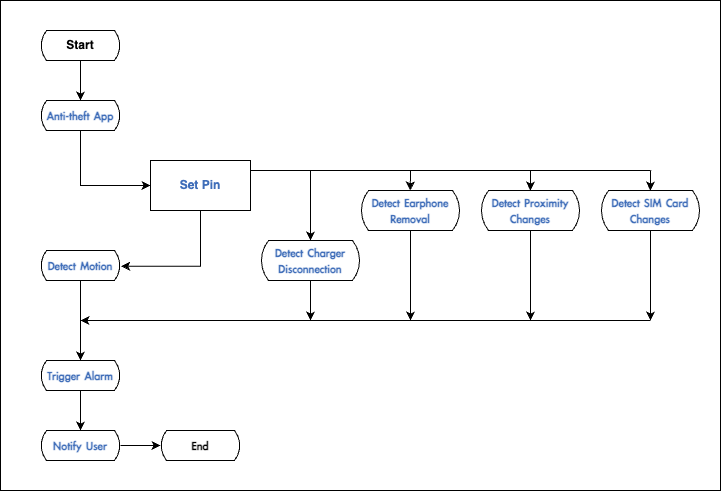

The diagram above was exported from draw.io. Its source (the exported page's mxGraphModel, read from the mxfile embedded in the PNG):
<mxGraphModel dx="1591" dy="833" grid="1" gridSize="10" guides="1" tooltips="1" connect="1" arrows="1" fold="1" page="1" pageScale="1" pageWidth="827" pageHeight="1169" math="0" shadow="0">
  <root>
    <mxCell id="0" />
    <mxCell id="1" parent="0" />
    <mxCell id="-oal3NMkHqhjK34jY7MG-2" value="&lt;b&gt;Start&lt;/b&gt;" style="html=1;dashed=0;whiteSpace=wrap;shape=mxgraph.dfd.loop" vertex="1" parent="1">
      <mxGeometry x="110" y="50" width="80" height="30" as="geometry" />
    </mxCell>
    <mxCell id="-oal3NMkHqhjK34jY7MG-17" style="edgeStyle=orthogonalEdgeStyle;rounded=0;orthogonalLoop=1;jettySize=auto;html=1;exitX=1;exitY=0.5;exitDx=0;exitDy=0;entryX=0.5;entryY=0;entryDx=0;entryDy=0;entryPerimeter=0;" edge="1" parent="1" source="-oal3NMkHqhjK34jY7MG-3" target="-oal3NMkHqhjK34jY7MG-12">
      <mxGeometry relative="1" as="geometry">
        <mxPoint x="390" y="260" as="targetPoint" />
        <Array as="points">
          <mxPoint x="320" y="190" />
          <mxPoint x="380" y="190" />
        </Array>
      </mxGeometry>
    </mxCell>
    <mxCell id="-oal3NMkHqhjK34jY7MG-3" value="&lt;b&gt;&lt;font color=&quot;#406eb9&quot;&gt;Set Pin&lt;/font&gt;&lt;/b&gt;" style="html=1;dashed=0;whiteSpace=wrap;" vertex="1" parent="1">
      <mxGeometry x="220" y="180" width="100" height="50" as="geometry" />
    </mxCell>
    <mxCell id="-oal3NMkHqhjK34jY7MG-15" style="edgeStyle=orthogonalEdgeStyle;rounded=0;orthogonalLoop=1;jettySize=auto;html=1;exitX=0.5;exitY=1;exitDx=0;exitDy=0;exitPerimeter=0;entryX=0;entryY=0.5;entryDx=0;entryDy=0;" edge="1" parent="1" source="-oal3NMkHqhjK34jY7MG-4" target="-oal3NMkHqhjK34jY7MG-3">
      <mxGeometry relative="1" as="geometry" />
    </mxCell>
    <mxCell id="-oal3NMkHqhjK34jY7MG-4" value="&lt;span style=&quot;color: rgb(64, 110, 185); font-family: 微软雅黑; font-size: 13.3333px; font-weight: 700; white-space-collapse: preserve; background-color: rgb(255, 255, 255);&quot;&gt;Anti-theft App&lt;/span&gt;" style="html=1;dashed=0;whiteSpace=wrap;shape=mxgraph.dfd.loop" vertex="1" parent="1">
      <mxGeometry x="110" y="120" width="80" height="30" as="geometry" />
    </mxCell>
    <mxCell id="-oal3NMkHqhjK34jY7MG-19" style="edgeStyle=orthogonalEdgeStyle;rounded=0;orthogonalLoop=1;jettySize=auto;html=1;exitX=0.5;exitY=1;exitDx=0;exitDy=0;exitPerimeter=0;" edge="1" parent="1" source="-oal3NMkHqhjK34jY7MG-5" target="-oal3NMkHqhjK34jY7MG-8">
      <mxGeometry relative="1" as="geometry" />
    </mxCell>
    <mxCell id="-oal3NMkHqhjK34jY7MG-5" value="&lt;span style=&quot;color: rgb(64, 110, 185); font-family: 微软雅黑; font-size: 13.3333px; font-weight: 700; white-space-collapse: preserve; background-color: rgb(255, 255, 255);&quot;&gt;Detect Motion&lt;/span&gt;" style="html=1;dashed=0;whiteSpace=wrap;shape=mxgraph.dfd.loop" vertex="1" parent="1">
      <mxGeometry x="110" y="270" width="80" height="30" as="geometry" />
    </mxCell>
    <mxCell id="-oal3NMkHqhjK34jY7MG-38" style="edgeStyle=orthogonalEdgeStyle;rounded=0;orthogonalLoop=1;jettySize=auto;html=1;" edge="1" parent="1" source="-oal3NMkHqhjK34jY7MG-6" target="-oal3NMkHqhjK34jY7MG-37">
      <mxGeometry relative="1" as="geometry" />
    </mxCell>
    <mxCell id="-oal3NMkHqhjK34jY7MG-6" value="&lt;span style=&quot;color: rgb(64, 110, 185); font-family: 微软雅黑; font-size: 13.3333px; font-weight: 700; white-space-collapse: preserve; background-color: rgb(255, 255, 255);&quot;&gt;Notify User&lt;/span&gt;" style="html=1;dashed=0;whiteSpace=wrap;shape=mxgraph.dfd.loop" vertex="1" parent="1">
      <mxGeometry x="110" y="450" width="80" height="30" as="geometry" />
    </mxCell>
    <mxCell id="-oal3NMkHqhjK34jY7MG-8" value="&lt;span style=&quot;color: rgb(64, 110, 185); font-family: 微软雅黑; font-size: 13.3333px; font-weight: 700; white-space-collapse: preserve; background-color: rgb(255, 255, 255);&quot;&gt;Trigger Alarm&lt;/span&gt;" style="html=1;dashed=0;whiteSpace=wrap;shape=mxgraph.dfd.loop" vertex="1" parent="1">
      <mxGeometry x="110" y="380" width="80" height="30" as="geometry" />
    </mxCell>
    <mxCell id="-oal3NMkHqhjK34jY7MG-29" style="edgeStyle=orthogonalEdgeStyle;rounded=0;orthogonalLoop=1;jettySize=auto;html=1;exitX=0.5;exitY=1;exitDx=0;exitDy=0;exitPerimeter=0;" edge="1" parent="1" source="-oal3NMkHqhjK34jY7MG-9">
      <mxGeometry relative="1" as="geometry">
        <mxPoint x="720.0322580645161" y="340" as="targetPoint" />
      </mxGeometry>
    </mxCell>
    <mxCell id="-oal3NMkHqhjK34jY7MG-9" value="&lt;span style=&quot;color: rgb(64, 110, 185); font-family: 微软雅黑; font-size: 13.3333px; font-weight: 700; white-space-collapse: preserve; background-color: rgb(255, 255, 255);&quot;&gt;Detect SIM Card Changes&lt;/span&gt;" style="html=1;dashed=0;whiteSpace=wrap;shape=mxgraph.dfd.loop" vertex="1" parent="1">
      <mxGeometry x="670" y="210" width="100" height="40" as="geometry" />
    </mxCell>
    <mxCell id="-oal3NMkHqhjK34jY7MG-28" style="edgeStyle=orthogonalEdgeStyle;rounded=0;orthogonalLoop=1;jettySize=auto;html=1;exitX=0.5;exitY=1;exitDx=0;exitDy=0;exitPerimeter=0;" edge="1" parent="1" source="-oal3NMkHqhjK34jY7MG-10">
      <mxGeometry relative="1" as="geometry">
        <mxPoint x="600.0322580645161" y="340" as="targetPoint" />
      </mxGeometry>
    </mxCell>
    <mxCell id="-oal3NMkHqhjK34jY7MG-10" value="&lt;span style=&quot;color: rgb(64, 110, 185); font-family: 微软雅黑; font-size: 13.3333px; font-weight: 700; white-space-collapse: preserve; background-color: rgb(255, 255, 255);&quot;&gt;Detect Proximity Changes&lt;/span&gt;" style="html=1;dashed=0;whiteSpace=wrap;shape=mxgraph.dfd.loop" vertex="1" parent="1">
      <mxGeometry x="550" y="210" width="100" height="40" as="geometry" />
    </mxCell>
    <mxCell id="-oal3NMkHqhjK34jY7MG-27" style="edgeStyle=orthogonalEdgeStyle;rounded=0;orthogonalLoop=1;jettySize=auto;html=1;exitX=0.5;exitY=1;exitDx=0;exitDy=0;exitPerimeter=0;" edge="1" parent="1" source="-oal3NMkHqhjK34jY7MG-11">
      <mxGeometry relative="1" as="geometry">
        <mxPoint x="480.0322580645161" y="340" as="targetPoint" />
      </mxGeometry>
    </mxCell>
    <mxCell id="-oal3NMkHqhjK34jY7MG-11" value="&lt;span style=&quot;color: rgb(64, 110, 185); font-family: 微软雅黑; font-size: 13.3333px; font-weight: 700; white-space-collapse: preserve; background-color: rgb(255, 255, 255);&quot;&gt;Detect Earphone Removal&lt;/span&gt;" style="html=1;dashed=0;whiteSpace=wrap;shape=mxgraph.dfd.loop" vertex="1" parent="1">
      <mxGeometry x="430" y="210" width="100" height="40" as="geometry" />
    </mxCell>
    <mxCell id="-oal3NMkHqhjK34jY7MG-31" style="edgeStyle=orthogonalEdgeStyle;rounded=0;orthogonalLoop=1;jettySize=auto;html=1;" edge="1" parent="1" source="-oal3NMkHqhjK34jY7MG-12">
      <mxGeometry relative="1" as="geometry">
        <mxPoint x="380" y="340" as="targetPoint" />
      </mxGeometry>
    </mxCell>
    <mxCell id="-oal3NMkHqhjK34jY7MG-12" value="&lt;span style=&quot;color: rgb(64, 110, 185); font-family: 微软雅黑; font-size: 13.3333px; font-weight: 700; white-space-collapse: preserve; background-color: rgb(255, 255, 255);&quot;&gt;Detect Charger Disconnection&lt;/span&gt;" style="html=1;dashed=0;whiteSpace=wrap;shape=mxgraph.dfd.loop" vertex="1" parent="1">
      <mxGeometry x="330" y="260" width="100" height="40" as="geometry" />
    </mxCell>
    <mxCell id="-oal3NMkHqhjK34jY7MG-14" style="edgeStyle=orthogonalEdgeStyle;rounded=0;orthogonalLoop=1;jettySize=auto;html=1;exitX=0.5;exitY=1;exitDx=0;exitDy=0;exitPerimeter=0;entryX=0.5;entryY=0;entryDx=0;entryDy=0;entryPerimeter=0;" edge="1" parent="1" source="-oal3NMkHqhjK34jY7MG-2" target="-oal3NMkHqhjK34jY7MG-4">
      <mxGeometry relative="1" as="geometry" />
    </mxCell>
    <mxCell id="-oal3NMkHqhjK34jY7MG-16" style="edgeStyle=orthogonalEdgeStyle;rounded=0;orthogonalLoop=1;jettySize=auto;html=1;exitX=0.5;exitY=1;exitDx=0;exitDy=0;entryX=1.008;entryY=0.522;entryDx=0;entryDy=0;entryPerimeter=0;" edge="1" parent="1" source="-oal3NMkHqhjK34jY7MG-3" target="-oal3NMkHqhjK34jY7MG-5">
      <mxGeometry relative="1" as="geometry" />
    </mxCell>
    <mxCell id="-oal3NMkHqhjK34jY7MG-20" style="edgeStyle=orthogonalEdgeStyle;rounded=0;orthogonalLoop=1;jettySize=auto;html=1;exitX=0.5;exitY=1;exitDx=0;exitDy=0;exitPerimeter=0;entryX=0.5;entryY=0;entryDx=0;entryDy=0;entryPerimeter=0;" edge="1" parent="1" source="-oal3NMkHqhjK34jY7MG-8" target="-oal3NMkHqhjK34jY7MG-6">
      <mxGeometry relative="1" as="geometry" />
    </mxCell>
    <mxCell id="-oal3NMkHqhjK34jY7MG-23" style="edgeStyle=orthogonalEdgeStyle;rounded=0;orthogonalLoop=1;jettySize=auto;html=1;" edge="1" parent="1">
      <mxGeometry relative="1" as="geometry">
        <mxPoint x="380" y="340" as="sourcePoint" />
        <mxPoint x="150" y="340" as="targetPoint" />
      </mxGeometry>
    </mxCell>
    <mxCell id="-oal3NMkHqhjK34jY7MG-25" value="" style="endArrow=none;html=1;rounded=0;" edge="1" parent="1">
      <mxGeometry width="50" height="50" relative="1" as="geometry">
        <mxPoint x="364" y="340" as="sourcePoint" />
        <mxPoint x="384" y="340" as="targetPoint" />
      </mxGeometry>
    </mxCell>
    <mxCell id="-oal3NMkHqhjK34jY7MG-30" value="" style="endArrow=none;html=1;rounded=0;" edge="1" parent="1">
      <mxGeometry width="50" height="50" relative="1" as="geometry">
        <mxPoint x="380" y="340" as="sourcePoint" />
        <mxPoint x="720" y="340" as="targetPoint" />
      </mxGeometry>
    </mxCell>
    <mxCell id="-oal3NMkHqhjK34jY7MG-32" value="" style="endArrow=none;html=1;rounded=0;" edge="1" parent="1">
      <mxGeometry width="50" height="50" relative="1" as="geometry">
        <mxPoint x="380" y="190" as="sourcePoint" />
        <mxPoint x="720" y="190" as="targetPoint" />
      </mxGeometry>
    </mxCell>
    <mxCell id="-oal3NMkHqhjK34jY7MG-34" style="edgeStyle=orthogonalEdgeStyle;rounded=0;orthogonalLoop=1;jettySize=auto;html=1;entryX=0.5;entryY=0;entryDx=0;entryDy=0;entryPerimeter=0;" edge="1" parent="1">
      <mxGeometry relative="1" as="geometry">
        <mxPoint x="480" y="190" as="sourcePoint" />
        <mxPoint x="479.75" y="210" as="targetPoint" />
      </mxGeometry>
    </mxCell>
    <mxCell id="-oal3NMkHqhjK34jY7MG-35" style="edgeStyle=orthogonalEdgeStyle;rounded=0;orthogonalLoop=1;jettySize=auto;html=1;entryX=0.5;entryY=0;entryDx=0;entryDy=0;entryPerimeter=0;" edge="1" parent="1">
      <mxGeometry relative="1" as="geometry">
        <mxPoint x="720.13" y="190" as="sourcePoint" />
        <mxPoint x="719.88" y="210" as="targetPoint" />
      </mxGeometry>
    </mxCell>
    <mxCell id="-oal3NMkHqhjK34jY7MG-36" style="edgeStyle=orthogonalEdgeStyle;rounded=0;orthogonalLoop=1;jettySize=auto;html=1;entryX=0.5;entryY=0;entryDx=0;entryDy=0;entryPerimeter=0;" edge="1" parent="1">
      <mxGeometry relative="1" as="geometry">
        <mxPoint x="600.13" y="190" as="sourcePoint" />
        <mxPoint x="599.88" y="210" as="targetPoint" />
      </mxGeometry>
    </mxCell>
    <mxCell id="-oal3NMkHqhjK34jY7MG-37" value="&lt;span style=&quot;font-family: 微软雅黑; font-size: 13.3333px; font-weight: 700; white-space-collapse: preserve; background-color: rgb(255, 255, 255);&quot;&gt;End&lt;/span&gt;" style="html=1;dashed=0;whiteSpace=wrap;shape=mxgraph.dfd.loop" vertex="1" parent="1">
      <mxGeometry x="230" y="450" width="80" height="30" as="geometry" />
    </mxCell>
    <mxCell id="-oal3NMkHqhjK34jY7MG-39" value="" style="rounded=0;whiteSpace=wrap;html=1;fillColor=none;" vertex="1" parent="1">
      <mxGeometry x="70" y="20" width="720" height="490" as="geometry" />
    </mxCell>
  </root>
</mxGraphModel>